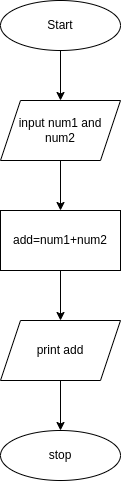

The diagram above was exported from draw.io. Its source (the exported page's mxGraphModel, read from the mxfile embedded in the PNG):
<mxGraphModel dx="1360" dy="807" grid="1" gridSize="10" guides="1" tooltips="1" connect="1" arrows="1" fold="1" page="1" pageScale="1" pageWidth="827" pageHeight="1169" math="0" shadow="0">
  <root>
    <mxCell id="0" />
    <mxCell id="1" parent="0" />
    <mxCell id="2CCPqFY2r44hHwWORKCO-1" value="" style="ellipse;whiteSpace=wrap;html=1;" vertex="1" parent="1">
      <mxGeometry x="330" y="50" width="120" height="50" as="geometry" />
    </mxCell>
    <mxCell id="2CCPqFY2r44hHwWORKCO-5" value="" style="endArrow=classic;html=1;rounded=0;exitX=0.5;exitY=1;exitDx=0;exitDy=0;" edge="1" parent="1" source="2CCPqFY2r44hHwWORKCO-1">
      <mxGeometry width="50" height="50" relative="1" as="geometry">
        <mxPoint x="390" y="440" as="sourcePoint" />
        <mxPoint x="390" y="150" as="targetPoint" />
      </mxGeometry>
    </mxCell>
    <mxCell id="2CCPqFY2r44hHwWORKCO-6" value="" style="shape=parallelogram;perimeter=parallelogramPerimeter;whiteSpace=wrap;html=1;fixedSize=1;" vertex="1" parent="1">
      <mxGeometry x="330" y="150" width="120" height="60" as="geometry" />
    </mxCell>
    <mxCell id="2CCPqFY2r44hHwWORKCO-7" value="" style="rounded=0;whiteSpace=wrap;html=1;" vertex="1" parent="1">
      <mxGeometry x="330" y="260" width="120" height="60" as="geometry" />
    </mxCell>
    <mxCell id="2CCPqFY2r44hHwWORKCO-10" value="" style="endArrow=classic;html=1;rounded=0;exitX=0.5;exitY=1;exitDx=0;exitDy=0;" edge="1" parent="1" source="2CCPqFY2r44hHwWORKCO-6">
      <mxGeometry width="50" height="50" relative="1" as="geometry">
        <mxPoint x="390" y="440" as="sourcePoint" />
        <mxPoint x="390" y="260" as="targetPoint" />
      </mxGeometry>
    </mxCell>
    <mxCell id="2CCPqFY2r44hHwWORKCO-12" value="" style="shape=parallelogram;perimeter=parallelogramPerimeter;whiteSpace=wrap;html=1;fixedSize=1;" vertex="1" parent="1">
      <mxGeometry x="330" y="370" width="120" height="60" as="geometry" />
    </mxCell>
    <mxCell id="2CCPqFY2r44hHwWORKCO-13" value="" style="endArrow=classic;html=1;rounded=0;exitX=0.5;exitY=1;exitDx=0;exitDy=0;exitPerimeter=0;" edge="1" parent="1" source="2CCPqFY2r44hHwWORKCO-7">
      <mxGeometry width="50" height="50" relative="1" as="geometry">
        <mxPoint x="390" y="440" as="sourcePoint" />
        <mxPoint x="390" y="370" as="targetPoint" />
      </mxGeometry>
    </mxCell>
    <mxCell id="2CCPqFY2r44hHwWORKCO-14" value="" style="ellipse;whiteSpace=wrap;html=1;" vertex="1" parent="1">
      <mxGeometry x="330" y="480" width="120" height="50" as="geometry" />
    </mxCell>
    <mxCell id="2CCPqFY2r44hHwWORKCO-15" value="" style="endArrow=classic;html=1;rounded=0;exitX=0.5;exitY=1;exitDx=0;exitDy=0;" edge="1" parent="1" source="2CCPqFY2r44hHwWORKCO-12">
      <mxGeometry width="50" height="50" relative="1" as="geometry">
        <mxPoint x="380" y="440" as="sourcePoint" />
        <mxPoint x="390" y="480" as="targetPoint" />
      </mxGeometry>
    </mxCell>
    <mxCell id="2CCPqFY2r44hHwWORKCO-16" style="edgeStyle=orthogonalEdgeStyle;rounded=0;orthogonalLoop=1;jettySize=auto;html=1;exitX=0.5;exitY=1;exitDx=0;exitDy=0;" edge="1" parent="1" source="2CCPqFY2r44hHwWORKCO-14" target="2CCPqFY2r44hHwWORKCO-14">
      <mxGeometry relative="1" as="geometry" />
    </mxCell>
    <mxCell id="2CCPqFY2r44hHwWORKCO-18" style="edgeStyle=orthogonalEdgeStyle;rounded=0;orthogonalLoop=1;jettySize=auto;html=1;exitX=0.5;exitY=1;exitDx=0;exitDy=0;" edge="1" parent="1" source="2CCPqFY2r44hHwWORKCO-14" target="2CCPqFY2r44hHwWORKCO-14">
      <mxGeometry relative="1" as="geometry" />
    </mxCell>
    <mxCell id="2CCPqFY2r44hHwWORKCO-19" value="Start" style="text;strokeColor=none;align=center;fillColor=none;html=1;verticalAlign=middle;whiteSpace=wrap;rounded=0;" vertex="1" parent="1">
      <mxGeometry x="350" y="60" width="80" height="30" as="geometry" />
    </mxCell>
    <mxCell id="2CCPqFY2r44hHwWORKCO-20" value="input num1 and num2" style="text;strokeColor=none;align=center;fillColor=none;html=1;verticalAlign=middle;whiteSpace=wrap;rounded=0;" vertex="1" parent="1">
      <mxGeometry x="340" y="165" width="100" height="30" as="geometry" />
    </mxCell>
    <mxCell id="2CCPqFY2r44hHwWORKCO-23" value="add=num1+num2" style="text;strokeColor=none;align=center;fillColor=none;html=1;verticalAlign=middle;whiteSpace=wrap;rounded=0;" vertex="1" parent="1">
      <mxGeometry x="365" y="275" width="50" height="30" as="geometry" />
    </mxCell>
    <mxCell id="2CCPqFY2r44hHwWORKCO-24" value="print add" style="text;strokeColor=none;align=center;fillColor=none;html=1;verticalAlign=middle;whiteSpace=wrap;rounded=0;" vertex="1" parent="1">
      <mxGeometry x="360" y="385" width="60" height="30" as="geometry" />
    </mxCell>
    <mxCell id="2CCPqFY2r44hHwWORKCO-25" style="edgeStyle=orthogonalEdgeStyle;rounded=0;orthogonalLoop=1;jettySize=auto;html=1;exitX=0.5;exitY=1;exitDx=0;exitDy=0;" edge="1" parent="1" source="2CCPqFY2r44hHwWORKCO-6" target="2CCPqFY2r44hHwWORKCO-6">
      <mxGeometry relative="1" as="geometry" />
    </mxCell>
    <mxCell id="2CCPqFY2r44hHwWORKCO-27" value="&lt;font style=&quot;font-size: 12px;&quot;&gt;stop&lt;/font&gt;" style="text;strokeColor=none;align=center;fillColor=none;html=1;verticalAlign=middle;whiteSpace=wrap;rounded=0;" vertex="1" parent="1">
      <mxGeometry x="340" y="490" width="100" height="30" as="geometry" />
    </mxCell>
  </root>
</mxGraphModel>